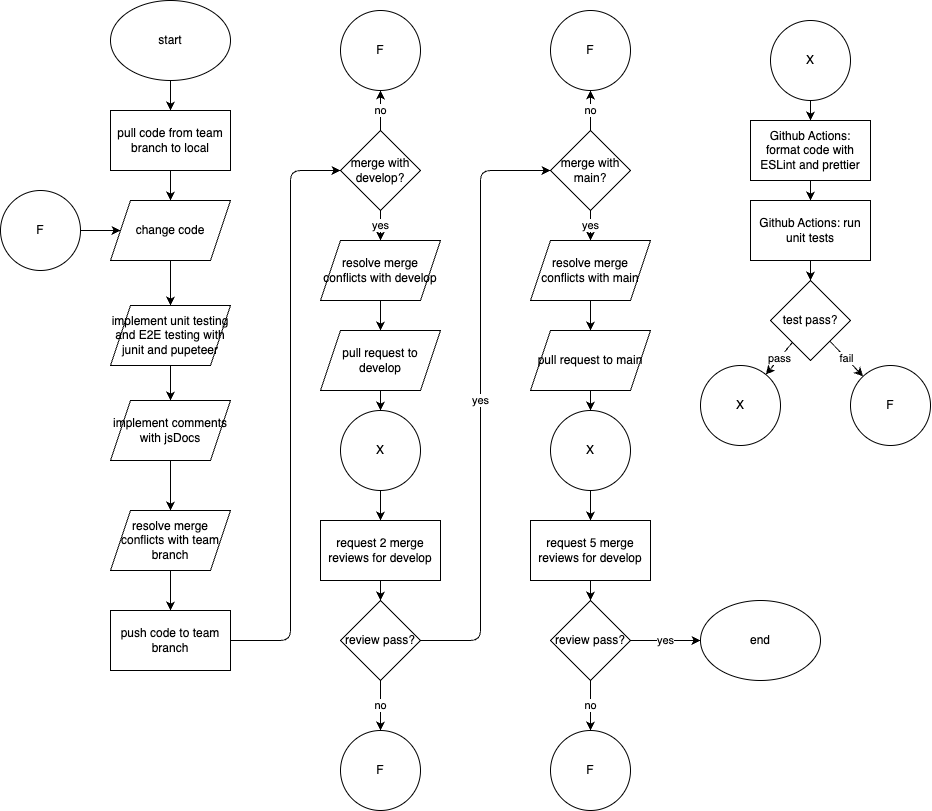

The diagram above was exported from draw.io. Its source (the exported page's mxGraphModel, read from the mxfile embedded in the PNG):
<mxGraphModel dx="482" dy="426" grid="1" gridSize="10" guides="1" tooltips="1" connect="1" arrows="1" fold="1" page="1" pageScale="1" pageWidth="1100" pageHeight="850" math="0" shadow="0">
  <root>
    <mxCell id="0" />
    <mxCell id="1" parent="0" />
    <mxCell id="6" value="" style="edgeStyle=none;html=1;" parent="1" source="2" target="5" edge="1">
      <mxGeometry relative="1" as="geometry" />
    </mxCell>
    <mxCell id="2" value="start" style="ellipse;whiteSpace=wrap;html=1;" parent="1" vertex="1">
      <mxGeometry x="170" y="20" width="120" height="80" as="geometry" />
    </mxCell>
    <mxCell id="19" value="" style="edgeStyle=none;html=1;" parent="1" source="5" target="20" edge="1">
      <mxGeometry relative="1" as="geometry">
        <mxPoint x="550" y="280" as="targetPoint" />
      </mxGeometry>
    </mxCell>
    <mxCell id="5" value="pull code from team branch to local" style="whiteSpace=wrap;html=1;" parent="1" vertex="1">
      <mxGeometry x="170" y="130" width="120" height="60" as="geometry" />
    </mxCell>
    <mxCell id="73" value="" style="edgeStyle=none;html=1;" parent="1" source="8" target="72" edge="1">
      <mxGeometry relative="1" as="geometry">
        <Array as="points">
          <mxPoint x="350" y="660" />
          <mxPoint x="350" y="190" />
        </Array>
      </mxGeometry>
    </mxCell>
    <mxCell id="8" value="push code to team branch" style="whiteSpace=wrap;html=1;" parent="1" vertex="1">
      <mxGeometry x="170" y="630" width="120" height="60" as="geometry" />
    </mxCell>
    <mxCell id="37" value="" style="edgeStyle=none;html=1;" parent="1" edge="1">
      <mxGeometry relative="1" as="geometry">
        <mxPoint x="750" y="350" as="sourcePoint" />
      </mxGeometry>
    </mxCell>
    <mxCell id="24" value="" style="edgeStyle=none;html=1;" parent="1" source="20" target="103" edge="1">
      <mxGeometry relative="1" as="geometry">
        <mxPoint x="230" y="320" as="targetPoint" />
      </mxGeometry>
    </mxCell>
    <mxCell id="20" value="change code" style="shape=parallelogram;perimeter=parallelogramPerimeter;whiteSpace=wrap;html=1;fixedSize=1;" parent="1" vertex="1">
      <mxGeometry x="170" y="220" width="120" height="60" as="geometry" />
    </mxCell>
    <mxCell id="26" value="" style="edgeStyle=none;html=1;" parent="1" source="103" target="109" edge="1">
      <mxGeometry relative="1" as="geometry">
        <mxPoint x="230" y="380" as="sourcePoint" />
        <mxPoint x="230" y="420" as="targetPoint" />
      </mxGeometry>
    </mxCell>
    <mxCell id="64" value="" style="edgeStyle=none;html=1;" parent="1" source="109" target="111" edge="1">
      <mxGeometry relative="1" as="geometry">
        <mxPoint x="230" y="530" as="targetPoint" />
        <mxPoint x="230" y="480" as="sourcePoint" />
      </mxGeometry>
    </mxCell>
    <mxCell id="36" value="" style="edgeStyle=none;html=1;" parent="1" source="28" target="41" edge="1">
      <mxGeometry relative="1" as="geometry">
        <mxPoint x="880" y="550" as="targetPoint" />
      </mxGeometry>
    </mxCell>
    <mxCell id="28" value="pull request to develop" style="shape=parallelogram;perimeter=parallelogramPerimeter;whiteSpace=wrap;html=1;fixedSize=1;" parent="1" vertex="1">
      <mxGeometry x="380" y="350" width="120" height="60" as="geometry" />
    </mxCell>
    <mxCell id="33" value="fail" style="edgeStyle=none;html=1;" parent="1" source="31" target="46" edge="1">
      <mxGeometry relative="1" as="geometry">
        <mxPoint x="960" y="340" as="targetPoint" />
      </mxGeometry>
    </mxCell>
    <mxCell id="56" value="pass" style="edgeStyle=none;html=1;" parent="1" source="31" target="55" edge="1">
      <mxGeometry relative="1" as="geometry" />
    </mxCell>
    <mxCell id="31" value="test pass?" style="rhombus;whiteSpace=wrap;html=1;" parent="1" vertex="1">
      <mxGeometry x="830" y="300" width="80" height="80" as="geometry" />
    </mxCell>
    <mxCell id="58" value="" style="edgeStyle=none;html=1;" parent="1" source="41" target="57" edge="1">
      <mxGeometry relative="1" as="geometry" />
    </mxCell>
    <mxCell id="41" value="X" style="ellipse;whiteSpace=wrap;html=1;" parent="1" vertex="1">
      <mxGeometry x="400" y="430" width="80" height="80" as="geometry" />
    </mxCell>
    <mxCell id="43" value="" style="edgeStyle=none;html=1;" parent="1" source="42" target="20" edge="1">
      <mxGeometry relative="1" as="geometry" />
    </mxCell>
    <mxCell id="42" value="F" style="ellipse;whiteSpace=wrap;html=1;" parent="1" vertex="1">
      <mxGeometry x="60" y="210" width="80" height="80" as="geometry" />
    </mxCell>
    <mxCell id="50" value="" style="edgeStyle=none;html=1;" parent="1" source="44" target="45" edge="1">
      <mxGeometry relative="1" as="geometry" />
    </mxCell>
    <mxCell id="44" value="Github Actions: format code with ESLint and prettier" style="whiteSpace=wrap;html=1;" parent="1" vertex="1">
      <mxGeometry x="810" y="140" width="120" height="60" as="geometry" />
    </mxCell>
    <mxCell id="49" value="" style="edgeStyle=none;html=1;" parent="1" source="45" target="31" edge="1">
      <mxGeometry relative="1" as="geometry" />
    </mxCell>
    <mxCell id="45" value="Github Actions: run unit tests" style="whiteSpace=wrap;html=1;" parent="1" vertex="1">
      <mxGeometry x="810" y="220" width="120" height="60" as="geometry" />
    </mxCell>
    <mxCell id="46" value="F" style="ellipse;whiteSpace=wrap;html=1;" parent="1" vertex="1">
      <mxGeometry x="910" y="385" width="80" height="80" as="geometry" />
    </mxCell>
    <mxCell id="54" value="" style="edgeStyle=none;html=1;" parent="1" source="53" target="44" edge="1">
      <mxGeometry relative="1" as="geometry" />
    </mxCell>
    <mxCell id="53" value="X" style="ellipse;whiteSpace=wrap;html=1;" parent="1" vertex="1">
      <mxGeometry x="830" y="40" width="80" height="80" as="geometry" />
    </mxCell>
    <mxCell id="55" value="X" style="ellipse;whiteSpace=wrap;html=1;" parent="1" vertex="1">
      <mxGeometry x="760" y="385" width="80" height="80" as="geometry" />
    </mxCell>
    <mxCell id="61" value="" style="edgeStyle=none;html=1;" parent="1" source="57" target="60" edge="1">
      <mxGeometry relative="1" as="geometry" />
    </mxCell>
    <mxCell id="57" value="request 2 merge reviews for develop" style="whiteSpace=wrap;html=1;" parent="1" vertex="1">
      <mxGeometry x="380" y="540" width="120" height="60" as="geometry" />
    </mxCell>
    <mxCell id="81" value="no" style="edgeStyle=none;html=1;" parent="1" source="60" target="80" edge="1">
      <mxGeometry relative="1" as="geometry" />
    </mxCell>
    <mxCell id="97" value="yes" style="edgeStyle=none;html=1;" parent="1" source="60" target="91" edge="1">
      <mxGeometry relative="1" as="geometry">
        <Array as="points">
          <mxPoint x="540" y="660" />
          <mxPoint x="540" y="190" />
        </Array>
      </mxGeometry>
    </mxCell>
    <mxCell id="60" value="review pass?" style="rhombus;whiteSpace=wrap;html=1;" parent="1" vertex="1">
      <mxGeometry x="400" y="620" width="80" height="80" as="geometry" />
    </mxCell>
    <mxCell id="69" value="" style="edgeStyle=none;html=1;" parent="1" source="111" target="8" edge="1">
      <mxGeometry relative="1" as="geometry">
        <mxPoint x="230" y="590" as="sourcePoint" />
      </mxGeometry>
    </mxCell>
    <mxCell id="75" value="no" style="edgeStyle=none;html=1;" parent="1" source="72" target="74" edge="1">
      <mxGeometry relative="1" as="geometry" />
    </mxCell>
    <mxCell id="82" value="yes" style="edgeStyle=none;html=1;" parent="1" source="72" target="78" edge="1">
      <mxGeometry relative="1" as="geometry" />
    </mxCell>
    <mxCell id="72" value="merge with develop?" style="rhombus;whiteSpace=wrap;html=1;" parent="1" vertex="1">
      <mxGeometry x="400" y="150" width="80" height="80" as="geometry" />
    </mxCell>
    <mxCell id="74" value="F" style="ellipse;whiteSpace=wrap;html=1;" parent="1" vertex="1">
      <mxGeometry x="400" y="30" width="80" height="80" as="geometry" />
    </mxCell>
    <mxCell id="79" style="edgeStyle=none;html=1;" parent="1" source="78" target="28" edge="1">
      <mxGeometry relative="1" as="geometry" />
    </mxCell>
    <mxCell id="78" value="resolve merge conflicts with develop" style="shape=parallelogram;perimeter=parallelogramPerimeter;whiteSpace=wrap;html=1;fixedSize=1;" parent="1" vertex="1">
      <mxGeometry x="380" y="260" width="120" height="60" as="geometry" />
    </mxCell>
    <mxCell id="80" value="F" style="ellipse;whiteSpace=wrap;html=1;" parent="1" vertex="1">
      <mxGeometry x="400" y="750" width="80" height="80" as="geometry" />
    </mxCell>
    <mxCell id="83" value="" style="edgeStyle=none;html=1;" parent="1" source="84" target="86" edge="1">
      <mxGeometry relative="1" as="geometry">
        <mxPoint x="1090" y="550" as="targetPoint" />
      </mxGeometry>
    </mxCell>
    <mxCell id="84" value="pull request to main" style="shape=parallelogram;perimeter=parallelogramPerimeter;whiteSpace=wrap;html=1;fixedSize=1;" parent="1" vertex="1">
      <mxGeometry x="590" y="350" width="120" height="60" as="geometry" />
    </mxCell>
    <mxCell id="85" value="" style="edgeStyle=none;html=1;" parent="1" source="86" target="88" edge="1">
      <mxGeometry relative="1" as="geometry" />
    </mxCell>
    <mxCell id="86" value="X" style="ellipse;whiteSpace=wrap;html=1;" parent="1" vertex="1">
      <mxGeometry x="610" y="430" width="80" height="80" as="geometry" />
    </mxCell>
    <mxCell id="87" value="" style="edgeStyle=none;html=1;" parent="1" source="88" target="89" edge="1">
      <mxGeometry relative="1" as="geometry" />
    </mxCell>
    <mxCell id="88" value="request 5 merge reviews for develop" style="whiteSpace=wrap;html=1;" parent="1" vertex="1">
      <mxGeometry x="590" y="540" width="120" height="60" as="geometry" />
    </mxCell>
    <mxCell id="100" value="no" style="edgeStyle=none;html=1;" parent="1" source="89" target="96" edge="1">
      <mxGeometry relative="1" as="geometry" />
    </mxCell>
    <mxCell id="102" value="yes" style="edgeStyle=none;html=1;" parent="1" source="89" target="101" edge="1">
      <mxGeometry relative="1" as="geometry" />
    </mxCell>
    <mxCell id="89" value="review pass?" style="rhombus;whiteSpace=wrap;html=1;" parent="1" vertex="1">
      <mxGeometry x="610" y="620" width="80" height="80" as="geometry" />
    </mxCell>
    <mxCell id="90" value="yes" style="edgeStyle=none;html=1;" parent="1" source="91" target="93" edge="1">
      <mxGeometry relative="1" as="geometry" />
    </mxCell>
    <mxCell id="95" value="" style="edgeStyle=none;html=1;" parent="1" source="91" target="94" edge="1">
      <mxGeometry relative="1" as="geometry" />
    </mxCell>
    <mxCell id="99" value="no" style="edgeStyle=none;html=1;" parent="1" source="91" target="94" edge="1">
      <mxGeometry relative="1" as="geometry" />
    </mxCell>
    <mxCell id="91" value="merge with main?" style="rhombus;whiteSpace=wrap;html=1;" parent="1" vertex="1">
      <mxGeometry x="610" y="150" width="80" height="80" as="geometry" />
    </mxCell>
    <mxCell id="92" style="edgeStyle=none;html=1;" parent="1" source="93" target="84" edge="1">
      <mxGeometry relative="1" as="geometry" />
    </mxCell>
    <mxCell id="93" value="resolve merge conflicts with main" style="shape=parallelogram;perimeter=parallelogramPerimeter;whiteSpace=wrap;html=1;fixedSize=1;" parent="1" vertex="1">
      <mxGeometry x="590" y="260" width="120" height="60" as="geometry" />
    </mxCell>
    <mxCell id="94" value="F" style="ellipse;whiteSpace=wrap;html=1;" parent="1" vertex="1">
      <mxGeometry x="610" y="30" width="80" height="80" as="geometry" />
    </mxCell>
    <mxCell id="96" value="F" style="ellipse;whiteSpace=wrap;html=1;" parent="1" vertex="1">
      <mxGeometry x="610" y="750" width="80" height="80" as="geometry" />
    </mxCell>
    <mxCell id="101" value="end" style="ellipse;whiteSpace=wrap;html=1;" parent="1" vertex="1">
      <mxGeometry x="760" y="620" width="120" height="80" as="geometry" />
    </mxCell>
    <mxCell id="103" value="implement unit testing and E2E testing with junit and pupeteer" style="shape=parallelogram;perimeter=parallelogramPerimeter;whiteSpace=wrap;html=1;fixedSize=1;" vertex="1" parent="1">
      <mxGeometry x="170" y="325" width="120" height="60" as="geometry" />
    </mxCell>
    <mxCell id="109" value="implement comments with jsDocs" style="shape=parallelogram;perimeter=parallelogramPerimeter;whiteSpace=wrap;html=1;fixedSize=1;" vertex="1" parent="1">
      <mxGeometry x="170" y="420" width="120" height="60" as="geometry" />
    </mxCell>
    <mxCell id="111" value="resolve merge conflicts with team branch" style="shape=parallelogram;perimeter=parallelogramPerimeter;whiteSpace=wrap;html=1;fixedSize=1;" vertex="1" parent="1">
      <mxGeometry x="170" y="530" width="120" height="60" as="geometry" />
    </mxCell>
  </root>
</mxGraphModel>